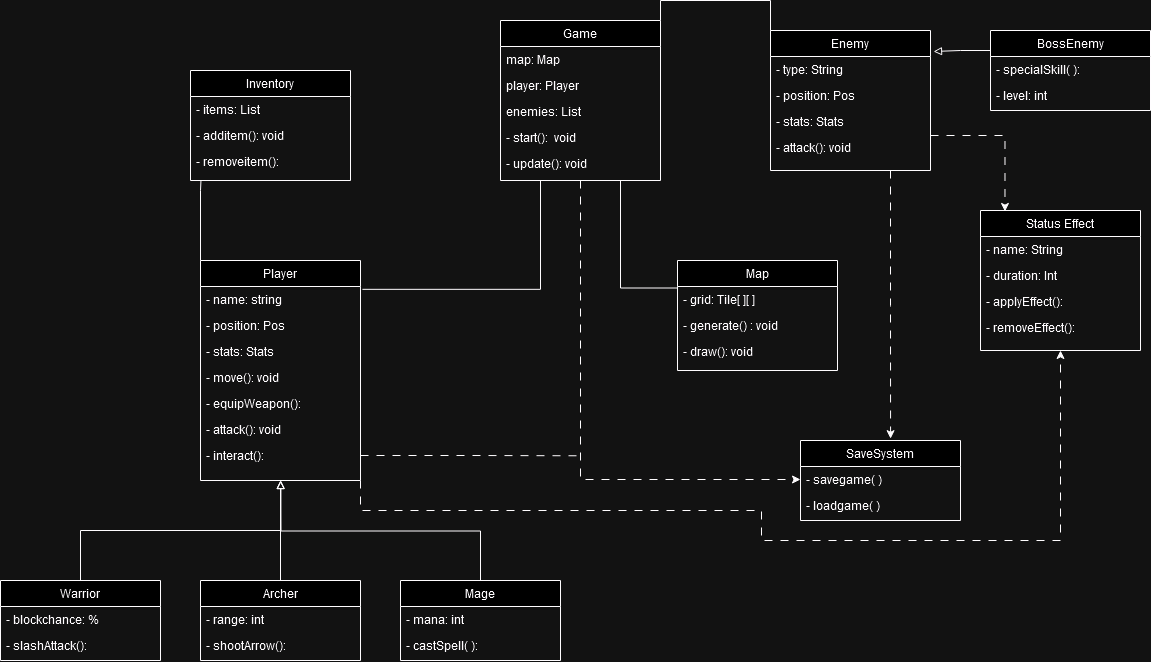

The diagram above was exported from draw.io. Its source (the exported page's mxGraphModel, read from the mxfile embedded in the PNG):
<mxGraphModel dx="1677" dy="1869" grid="1" gridSize="10" guides="1" tooltips="1" connect="1" arrows="1" fold="1" page="1" pageScale="1" pageWidth="827" pageHeight="1169" math="0" shadow="0">
  <root>
    <mxCell id="WIyWlLk6GJQsqaUBKTNV-0" />
    <mxCell id="WIyWlLk6GJQsqaUBKTNV-1" parent="WIyWlLk6GJQsqaUBKTNV-0" />
    <mxCell id="84PTaIg2flgr7Vrxpq_F-5" style="edgeStyle=orthogonalEdgeStyle;rounded=0;orthogonalLoop=1;jettySize=auto;html=1;exitX=0;exitY=0;exitDx=0;exitDy=0;endArrow=none;endFill=0;" edge="1" parent="WIyWlLk6GJQsqaUBKTNV-1" source="zkfFHV4jXpPFQw0GAbJ--0">
      <mxGeometry relative="1" as="geometry">
        <mxPoint x="350.46153846153834" y="-10" as="targetPoint" />
        <Array as="points">
          <mxPoint x="350" />
          <mxPoint x="350" />
        </Array>
      </mxGeometry>
    </mxCell>
    <mxCell id="84PTaIg2flgr7Vrxpq_F-18" style="edgeStyle=orthogonalEdgeStyle;rounded=0;orthogonalLoop=1;jettySize=auto;html=1;exitX=1;exitY=1;exitDx=0;exitDy=0;entryX=0.5;entryY=1;entryDx=0;entryDy=0;dashed=1;dashPattern=8 8;" edge="1" parent="WIyWlLk6GJQsqaUBKTNV-1" source="zkfFHV4jXpPFQw0GAbJ--0" target="JAx_dM3Ed7rRov-yZRQJ-34">
      <mxGeometry relative="1" as="geometry">
        <mxPoint x="910" y="470" as="targetPoint" />
        <Array as="points">
          <mxPoint x="510" y="320" />
          <mxPoint x="911" y="320" />
          <mxPoint x="911" y="350" />
          <mxPoint x="1210" y="350" />
        </Array>
      </mxGeometry>
    </mxCell>
    <mxCell id="zkfFHV4jXpPFQw0GAbJ--0" value="Player" style="swimlane;fontStyle=0;align=center;verticalAlign=top;childLayout=stackLayout;horizontal=1;startSize=26;horizontalStack=0;resizeParent=1;resizeLast=0;collapsible=1;marginBottom=0;rounded=0;shadow=0;strokeWidth=1;" parent="WIyWlLk6GJQsqaUBKTNV-1" vertex="1">
      <mxGeometry x="350" y="70" width="160" height="220" as="geometry">
        <mxRectangle x="230" y="140" width="160" height="26" as="alternateBounds" />
      </mxGeometry>
    </mxCell>
    <mxCell id="zkfFHV4jXpPFQw0GAbJ--1" value="- name: string" style="text;align=left;verticalAlign=top;spacingLeft=4;spacingRight=4;overflow=hidden;rotatable=0;points=[[0,0.5],[1,0.5]];portConstraint=eastwest;" parent="zkfFHV4jXpPFQw0GAbJ--0" vertex="1">
      <mxGeometry y="26" width="160" height="26" as="geometry" />
    </mxCell>
    <mxCell id="zkfFHV4jXpPFQw0GAbJ--2" value="- position: Pos" style="text;align=left;verticalAlign=top;spacingLeft=4;spacingRight=4;overflow=hidden;rotatable=0;points=[[0,0.5],[1,0.5]];portConstraint=eastwest;rounded=0;shadow=0;html=0;" parent="zkfFHV4jXpPFQw0GAbJ--0" vertex="1">
      <mxGeometry y="52" width="160" height="26" as="geometry" />
    </mxCell>
    <mxCell id="zkfFHV4jXpPFQw0GAbJ--3" value="- stats: Stats" style="text;align=left;verticalAlign=top;spacingLeft=4;spacingRight=4;overflow=hidden;rotatable=0;points=[[0,0.5],[1,0.5]];portConstraint=eastwest;rounded=0;shadow=0;html=0;" parent="zkfFHV4jXpPFQw0GAbJ--0" vertex="1">
      <mxGeometry y="78" width="160" height="26" as="geometry" />
    </mxCell>
    <mxCell id="JAx_dM3Ed7rRov-yZRQJ-3" value="- move(): void" style="text;align=left;verticalAlign=top;spacingLeft=4;spacingRight=4;overflow=hidden;rotatable=0;points=[[0,0.5],[1,0.5]];portConstraint=eastwest;rounded=0;shadow=0;html=0;" parent="zkfFHV4jXpPFQw0GAbJ--0" vertex="1">
      <mxGeometry y="104" width="160" height="26" as="geometry" />
    </mxCell>
    <mxCell id="JAx_dM3Ed7rRov-yZRQJ-13" value="- equipWeapon():" style="text;align=left;verticalAlign=top;spacingLeft=4;spacingRight=4;overflow=hidden;rotatable=0;points=[[0,0.5],[1,0.5]];portConstraint=eastwest;rounded=0;shadow=0;html=0;" parent="zkfFHV4jXpPFQw0GAbJ--0" vertex="1">
      <mxGeometry y="130" width="160" height="26" as="geometry" />
    </mxCell>
    <mxCell id="JAx_dM3Ed7rRov-yZRQJ-14" value="- attack(): void" style="text;align=left;verticalAlign=top;spacingLeft=4;spacingRight=4;overflow=hidden;rotatable=0;points=[[0,0.5],[1,0.5]];portConstraint=eastwest;rounded=0;shadow=0;html=0;" parent="zkfFHV4jXpPFQw0GAbJ--0" vertex="1">
      <mxGeometry y="156" width="160" height="26" as="geometry" />
    </mxCell>
    <mxCell id="84PTaIg2flgr7Vrxpq_F-15" style="edgeStyle=orthogonalEdgeStyle;rounded=0;orthogonalLoop=1;jettySize=auto;html=1;exitX=1;exitY=0.5;exitDx=0;exitDy=0;endArrow=none;endFill=0;dashed=1;dashPattern=8 8;" edge="1" parent="zkfFHV4jXpPFQw0GAbJ--0" source="JAx_dM3Ed7rRov-yZRQJ-15">
      <mxGeometry relative="1" as="geometry">
        <mxPoint x="380" y="195.28571428571445" as="targetPoint" />
      </mxGeometry>
    </mxCell>
    <mxCell id="JAx_dM3Ed7rRov-yZRQJ-15" value="- interact():" style="text;align=left;verticalAlign=top;spacingLeft=4;spacingRight=4;overflow=hidden;rotatable=0;points=[[0,0.5],[1,0.5]];portConstraint=eastwest;rounded=0;shadow=0;html=0;" parent="zkfFHV4jXpPFQw0GAbJ--0" vertex="1">
      <mxGeometry y="182" width="160" height="26" as="geometry" />
    </mxCell>
    <mxCell id="zkfFHV4jXpPFQw0GAbJ--6" value="Map" style="swimlane;fontStyle=0;align=center;verticalAlign=top;childLayout=stackLayout;horizontal=1;startSize=26;horizontalStack=0;resizeParent=1;resizeLast=0;collapsible=1;marginBottom=0;rounded=0;shadow=0;strokeWidth=1;" parent="WIyWlLk6GJQsqaUBKTNV-1" vertex="1">
      <mxGeometry x="827" y="70" width="160" height="110" as="geometry">
        <mxRectangle x="130" y="380" width="160" height="26" as="alternateBounds" />
      </mxGeometry>
    </mxCell>
    <mxCell id="zkfFHV4jXpPFQw0GAbJ--10" value="- grid: Tile[ ][ ]" style="text;align=left;verticalAlign=top;spacingLeft=4;spacingRight=4;overflow=hidden;rotatable=0;points=[[0,0.5],[1,0.5]];portConstraint=eastwest;fontStyle=0" parent="zkfFHV4jXpPFQw0GAbJ--6" vertex="1">
      <mxGeometry y="26" width="160" height="26" as="geometry" />
    </mxCell>
    <mxCell id="zkfFHV4jXpPFQw0GAbJ--11" value="- generate() : void" style="text;align=left;verticalAlign=top;spacingLeft=4;spacingRight=4;overflow=hidden;rotatable=0;points=[[0,0.5],[1,0.5]];portConstraint=eastwest;" parent="zkfFHV4jXpPFQw0GAbJ--6" vertex="1">
      <mxGeometry y="52" width="160" height="26" as="geometry" />
    </mxCell>
    <mxCell id="JAx_dM3Ed7rRov-yZRQJ-8" value="- draw(): void" style="text;align=left;verticalAlign=top;spacingLeft=4;spacingRight=4;overflow=hidden;rotatable=0;points=[[0,0.5],[1,0.5]];portConstraint=eastwest;" parent="zkfFHV4jXpPFQw0GAbJ--6" vertex="1">
      <mxGeometry y="78" width="160" height="26" as="geometry" />
    </mxCell>
    <mxCell id="zkfFHV4jXpPFQw0GAbJ--13" value="Enemy" style="swimlane;fontStyle=0;align=center;verticalAlign=top;childLayout=stackLayout;horizontal=1;startSize=26;horizontalStack=0;resizeParent=1;resizeLast=0;collapsible=1;marginBottom=0;rounded=0;shadow=0;strokeWidth=1;" parent="WIyWlLk6GJQsqaUBKTNV-1" vertex="1">
      <mxGeometry x="920" y="-160" width="160" height="140" as="geometry">
        <mxRectangle x="340" y="380" width="170" height="26" as="alternateBounds" />
      </mxGeometry>
    </mxCell>
    <mxCell id="zkfFHV4jXpPFQw0GAbJ--14" value="- type: String" style="text;align=left;verticalAlign=top;spacingLeft=4;spacingRight=4;overflow=hidden;rotatable=0;points=[[0,0.5],[1,0.5]];portConstraint=eastwest;" parent="zkfFHV4jXpPFQw0GAbJ--13" vertex="1">
      <mxGeometry y="26" width="160" height="26" as="geometry" />
    </mxCell>
    <mxCell id="JAx_dM3Ed7rRov-yZRQJ-5" value="- position: Pos" style="text;align=left;verticalAlign=top;spacingLeft=4;spacingRight=4;overflow=hidden;rotatable=0;points=[[0,0.5],[1,0.5]];portConstraint=eastwest;" parent="zkfFHV4jXpPFQw0GAbJ--13" vertex="1">
      <mxGeometry y="52" width="160" height="26" as="geometry" />
    </mxCell>
    <mxCell id="JAx_dM3Ed7rRov-yZRQJ-6" value="- stats: Stats" style="text;align=left;verticalAlign=top;spacingLeft=4;spacingRight=4;overflow=hidden;rotatable=0;points=[[0,0.5],[1,0.5]];portConstraint=eastwest;" parent="zkfFHV4jXpPFQw0GAbJ--13" vertex="1">
      <mxGeometry y="78" width="160" height="26" as="geometry" />
    </mxCell>
    <mxCell id="JAx_dM3Ed7rRov-yZRQJ-7" value="- attack(): void" style="text;align=left;verticalAlign=top;spacingLeft=4;spacingRight=4;overflow=hidden;rotatable=0;points=[[0,0.5],[1,0.5]];portConstraint=eastwest;" parent="zkfFHV4jXpPFQw0GAbJ--13" vertex="1">
      <mxGeometry y="104" width="160" height="26" as="geometry" />
    </mxCell>
    <mxCell id="84PTaIg2flgr7Vrxpq_F-8" style="edgeStyle=orthogonalEdgeStyle;rounded=0;orthogonalLoop=1;jettySize=auto;html=1;exitX=0.75;exitY=1;exitDx=0;exitDy=0;entryX=0;entryY=0.25;entryDx=0;entryDy=0;endArrow=none;endFill=0;" edge="1" parent="WIyWlLk6GJQsqaUBKTNV-1" source="zkfFHV4jXpPFQw0GAbJ--17" target="zkfFHV4jXpPFQw0GAbJ--6">
      <mxGeometry relative="1" as="geometry" />
    </mxCell>
    <mxCell id="84PTaIg2flgr7Vrxpq_F-12" style="edgeStyle=orthogonalEdgeStyle;rounded=0;orthogonalLoop=1;jettySize=auto;html=1;exitX=1;exitY=0;exitDx=0;exitDy=0;entryX=0;entryY=0;entryDx=0;entryDy=0;endArrow=none;endFill=0;" edge="1" parent="WIyWlLk6GJQsqaUBKTNV-1" source="zkfFHV4jXpPFQw0GAbJ--17" target="zkfFHV4jXpPFQw0GAbJ--13">
      <mxGeometry relative="1" as="geometry" />
    </mxCell>
    <mxCell id="84PTaIg2flgr7Vrxpq_F-13" style="edgeStyle=orthogonalEdgeStyle;rounded=0;orthogonalLoop=1;jettySize=auto;html=1;exitX=0.5;exitY=1;exitDx=0;exitDy=0;entryX=0;entryY=0.5;entryDx=0;entryDy=0;dashed=1;dashPattern=8 8;" edge="1" parent="WIyWlLk6GJQsqaUBKTNV-1" source="zkfFHV4jXpPFQw0GAbJ--17" target="JAx_dM3Ed7rRov-yZRQJ-47">
      <mxGeometry relative="1" as="geometry" />
    </mxCell>
    <mxCell id="zkfFHV4jXpPFQw0GAbJ--17" value="Game" style="swimlane;fontStyle=0;align=center;verticalAlign=top;childLayout=stackLayout;horizontal=1;startSize=26;horizontalStack=0;resizeParent=1;resizeLast=0;collapsible=1;marginBottom=0;rounded=0;shadow=0;strokeWidth=1;" parent="WIyWlLk6GJQsqaUBKTNV-1" vertex="1">
      <mxGeometry x="650" y="-170" width="160" height="160" as="geometry">
        <mxRectangle x="550" y="140" width="160" height="26" as="alternateBounds" />
      </mxGeometry>
    </mxCell>
    <mxCell id="zkfFHV4jXpPFQw0GAbJ--18" value="map: Map" style="text;align=left;verticalAlign=top;spacingLeft=4;spacingRight=4;overflow=hidden;rotatable=0;points=[[0,0.5],[1,0.5]];portConstraint=eastwest;" parent="zkfFHV4jXpPFQw0GAbJ--17" vertex="1">
      <mxGeometry y="26" width="160" height="26" as="geometry" />
    </mxCell>
    <mxCell id="zkfFHV4jXpPFQw0GAbJ--19" value="player: Player" style="text;align=left;verticalAlign=top;spacingLeft=4;spacingRight=4;overflow=hidden;rotatable=0;points=[[0,0.5],[1,0.5]];portConstraint=eastwest;rounded=0;shadow=0;html=0;" parent="zkfFHV4jXpPFQw0GAbJ--17" vertex="1">
      <mxGeometry y="52" width="160" height="26" as="geometry" />
    </mxCell>
    <mxCell id="zkfFHV4jXpPFQw0GAbJ--20" value="enemies: List" style="text;align=left;verticalAlign=top;spacingLeft=4;spacingRight=4;overflow=hidden;rotatable=0;points=[[0,0.5],[1,0.5]];portConstraint=eastwest;rounded=0;shadow=0;html=0;" parent="zkfFHV4jXpPFQw0GAbJ--17" vertex="1">
      <mxGeometry y="78" width="160" height="26" as="geometry" />
    </mxCell>
    <mxCell id="zkfFHV4jXpPFQw0GAbJ--21" value="- start():  void" style="text;align=left;verticalAlign=top;spacingLeft=4;spacingRight=4;overflow=hidden;rotatable=0;points=[[0,0.5],[1,0.5]];portConstraint=eastwest;rounded=0;shadow=0;html=0;" parent="zkfFHV4jXpPFQw0GAbJ--17" vertex="1">
      <mxGeometry y="104" width="160" height="26" as="geometry" />
    </mxCell>
    <mxCell id="zkfFHV4jXpPFQw0GAbJ--22" value="- update(): void" style="text;align=left;verticalAlign=top;spacingLeft=4;spacingRight=4;overflow=hidden;rotatable=0;points=[[0,0.5],[1,0.5]];portConstraint=eastwest;rounded=0;shadow=0;html=0;" parent="zkfFHV4jXpPFQw0GAbJ--17" vertex="1">
      <mxGeometry y="130" width="160" height="26" as="geometry" />
    </mxCell>
    <mxCell id="JAx_dM3Ed7rRov-yZRQJ-9" value="Inventory" style="swimlane;fontStyle=0;align=center;verticalAlign=top;childLayout=stackLayout;horizontal=1;startSize=26;horizontalStack=0;resizeParent=1;resizeLast=0;collapsible=1;marginBottom=0;rounded=0;shadow=0;strokeWidth=1;" parent="WIyWlLk6GJQsqaUBKTNV-1" vertex="1">
      <mxGeometry x="340" y="-120" width="160" height="110" as="geometry">
        <mxRectangle x="130" y="380" width="160" height="26" as="alternateBounds" />
      </mxGeometry>
    </mxCell>
    <mxCell id="JAx_dM3Ed7rRov-yZRQJ-10" value="- items: List" style="text;align=left;verticalAlign=top;spacingLeft=4;spacingRight=4;overflow=hidden;rotatable=0;points=[[0,0.5],[1,0.5]];portConstraint=eastwest;fontStyle=0" parent="JAx_dM3Ed7rRov-yZRQJ-9" vertex="1">
      <mxGeometry y="26" width="160" height="26" as="geometry" />
    </mxCell>
    <mxCell id="JAx_dM3Ed7rRov-yZRQJ-11" value="- additem(): void" style="text;align=left;verticalAlign=top;spacingLeft=4;spacingRight=4;overflow=hidden;rotatable=0;points=[[0,0.5],[1,0.5]];portConstraint=eastwest;" parent="JAx_dM3Ed7rRov-yZRQJ-9" vertex="1">
      <mxGeometry y="52" width="160" height="26" as="geometry" />
    </mxCell>
    <mxCell id="JAx_dM3Ed7rRov-yZRQJ-12" value="- removeitem():" style="text;align=left;verticalAlign=top;spacingLeft=4;spacingRight=4;overflow=hidden;rotatable=0;points=[[0,0.5],[1,0.5]];portConstraint=eastwest;" parent="JAx_dM3Ed7rRov-yZRQJ-9" vertex="1">
      <mxGeometry y="78" width="160" height="26" as="geometry" />
    </mxCell>
    <mxCell id="84PTaIg2flgr7Vrxpq_F-0" style="edgeStyle=orthogonalEdgeStyle;rounded=0;orthogonalLoop=1;jettySize=auto;html=1;exitX=0.5;exitY=0;exitDx=0;exitDy=0;entryX=0.5;entryY=1;entryDx=0;entryDy=0;endArrow=block;endFill=0;" edge="1" parent="WIyWlLk6GJQsqaUBKTNV-1" source="JAx_dM3Ed7rRov-yZRQJ-16" target="zkfFHV4jXpPFQw0GAbJ--0">
      <mxGeometry relative="1" as="geometry" />
    </mxCell>
    <mxCell id="JAx_dM3Ed7rRov-yZRQJ-16" value="Warrior" style="swimlane;fontStyle=0;align=center;verticalAlign=top;childLayout=stackLayout;horizontal=1;startSize=26;horizontalStack=0;resizeParent=1;resizeLast=0;collapsible=1;marginBottom=0;rounded=0;shadow=0;strokeWidth=1;" parent="WIyWlLk6GJQsqaUBKTNV-1" vertex="1">
      <mxGeometry x="150" y="390" width="160" height="80" as="geometry">
        <mxRectangle x="130" y="380" width="160" height="26" as="alternateBounds" />
      </mxGeometry>
    </mxCell>
    <mxCell id="JAx_dM3Ed7rRov-yZRQJ-17" value="- blockchance: %" style="text;align=left;verticalAlign=top;spacingLeft=4;spacingRight=4;overflow=hidden;rotatable=0;points=[[0,0.5],[1,0.5]];portConstraint=eastwest;fontStyle=0" parent="JAx_dM3Ed7rRov-yZRQJ-16" vertex="1">
      <mxGeometry y="26" width="160" height="26" as="geometry" />
    </mxCell>
    <mxCell id="JAx_dM3Ed7rRov-yZRQJ-18" value="- slashAttack():" style="text;align=left;verticalAlign=top;spacingLeft=4;spacingRight=4;overflow=hidden;rotatable=0;points=[[0,0.5],[1,0.5]];portConstraint=eastwest;" parent="JAx_dM3Ed7rRov-yZRQJ-16" vertex="1">
      <mxGeometry y="52" width="160" height="26" as="geometry" />
    </mxCell>
    <mxCell id="84PTaIg2flgr7Vrxpq_F-3" style="edgeStyle=orthogonalEdgeStyle;rounded=0;orthogonalLoop=1;jettySize=auto;html=1;exitX=0.5;exitY=0;exitDx=0;exitDy=0;endArrow=block;endFill=0;" edge="1" parent="WIyWlLk6GJQsqaUBKTNV-1" source="JAx_dM3Ed7rRov-yZRQJ-24">
      <mxGeometry relative="1" as="geometry">
        <mxPoint x="430.46153846153834" y="290" as="targetPoint" />
      </mxGeometry>
    </mxCell>
    <mxCell id="JAx_dM3Ed7rRov-yZRQJ-24" value="Archer" style="swimlane;fontStyle=0;align=center;verticalAlign=top;childLayout=stackLayout;horizontal=1;startSize=26;horizontalStack=0;resizeParent=1;resizeLast=0;collapsible=1;marginBottom=0;rounded=0;shadow=0;strokeWidth=1;" parent="WIyWlLk6GJQsqaUBKTNV-1" vertex="1">
      <mxGeometry x="350" y="390" width="160" height="80" as="geometry">
        <mxRectangle x="130" y="380" width="160" height="26" as="alternateBounds" />
      </mxGeometry>
    </mxCell>
    <mxCell id="JAx_dM3Ed7rRov-yZRQJ-25" value="- range: int" style="text;align=left;verticalAlign=top;spacingLeft=4;spacingRight=4;overflow=hidden;rotatable=0;points=[[0,0.5],[1,0.5]];portConstraint=eastwest;fontStyle=0" parent="JAx_dM3Ed7rRov-yZRQJ-24" vertex="1">
      <mxGeometry y="26" width="160" height="26" as="geometry" />
    </mxCell>
    <mxCell id="JAx_dM3Ed7rRov-yZRQJ-26" value="- shootArrow():" style="text;align=left;verticalAlign=top;spacingLeft=4;spacingRight=4;overflow=hidden;rotatable=0;points=[[0,0.5],[1,0.5]];portConstraint=eastwest;" parent="JAx_dM3Ed7rRov-yZRQJ-24" vertex="1">
      <mxGeometry y="52" width="160" height="26" as="geometry" />
    </mxCell>
    <mxCell id="84PTaIg2flgr7Vrxpq_F-4" style="edgeStyle=orthogonalEdgeStyle;rounded=0;orthogonalLoop=1;jettySize=auto;html=1;exitX=0.5;exitY=0;exitDx=0;exitDy=0;endArrow=block;endFill=0;" edge="1" parent="WIyWlLk6GJQsqaUBKTNV-1" source="JAx_dM3Ed7rRov-yZRQJ-27">
      <mxGeometry relative="1" as="geometry">
        <mxPoint x="430" y="290" as="targetPoint" />
      </mxGeometry>
    </mxCell>
    <mxCell id="JAx_dM3Ed7rRov-yZRQJ-27" value="Mage" style="swimlane;fontStyle=0;align=center;verticalAlign=top;childLayout=stackLayout;horizontal=1;startSize=26;horizontalStack=0;resizeParent=1;resizeLast=0;collapsible=1;marginBottom=0;rounded=0;shadow=0;strokeWidth=1;" parent="WIyWlLk6GJQsqaUBKTNV-1" vertex="1">
      <mxGeometry x="550" y="390" width="160" height="80" as="geometry">
        <mxRectangle x="130" y="380" width="160" height="26" as="alternateBounds" />
      </mxGeometry>
    </mxCell>
    <mxCell id="JAx_dM3Ed7rRov-yZRQJ-28" value="- mana: int" style="text;align=left;verticalAlign=top;spacingLeft=4;spacingRight=4;overflow=hidden;rotatable=0;points=[[0,0.5],[1,0.5]];portConstraint=eastwest;fontStyle=0" parent="JAx_dM3Ed7rRov-yZRQJ-27" vertex="1">
      <mxGeometry y="26" width="160" height="26" as="geometry" />
    </mxCell>
    <mxCell id="JAx_dM3Ed7rRov-yZRQJ-29" value="- castSpell( ):" style="text;align=left;verticalAlign=top;spacingLeft=4;spacingRight=4;overflow=hidden;rotatable=0;points=[[0,0.5],[1,0.5]];portConstraint=eastwest;" parent="JAx_dM3Ed7rRov-yZRQJ-27" vertex="1">
      <mxGeometry y="52" width="160" height="26" as="geometry" />
    </mxCell>
    <mxCell id="JAx_dM3Ed7rRov-yZRQJ-30" value="BossEnemy" style="swimlane;fontStyle=0;align=center;verticalAlign=top;childLayout=stackLayout;horizontal=1;startSize=26;horizontalStack=0;resizeParent=1;resizeLast=0;collapsible=1;marginBottom=0;rounded=0;shadow=0;strokeWidth=1;" parent="WIyWlLk6GJQsqaUBKTNV-1" vertex="1">
      <mxGeometry x="1140" y="-160" width="160" height="80" as="geometry">
        <mxRectangle x="130" y="380" width="160" height="26" as="alternateBounds" />
      </mxGeometry>
    </mxCell>
    <mxCell id="JAx_dM3Ed7rRov-yZRQJ-31" value="- specialSkill( ):" style="text;align=left;verticalAlign=top;spacingLeft=4;spacingRight=4;overflow=hidden;rotatable=0;points=[[0,0.5],[1,0.5]];portConstraint=eastwest;fontStyle=0" parent="JAx_dM3Ed7rRov-yZRQJ-30" vertex="1">
      <mxGeometry y="26" width="160" height="26" as="geometry" />
    </mxCell>
    <mxCell id="JAx_dM3Ed7rRov-yZRQJ-32" value="- level: int" style="text;align=left;verticalAlign=top;spacingLeft=4;spacingRight=4;overflow=hidden;rotatable=0;points=[[0,0.5],[1,0.5]];portConstraint=eastwest;" parent="JAx_dM3Ed7rRov-yZRQJ-30" vertex="1">
      <mxGeometry y="52" width="160" height="26" as="geometry" />
    </mxCell>
    <mxCell id="JAx_dM3Ed7rRov-yZRQJ-34" value="Status Effect" style="swimlane;fontStyle=0;align=center;verticalAlign=top;childLayout=stackLayout;horizontal=1;startSize=26;horizontalStack=0;resizeParent=1;resizeLast=0;collapsible=1;marginBottom=0;rounded=0;shadow=0;strokeWidth=1;" parent="WIyWlLk6GJQsqaUBKTNV-1" vertex="1">
      <mxGeometry x="1130" y="20" width="160" height="140" as="geometry">
        <mxRectangle x="130" y="380" width="160" height="26" as="alternateBounds" />
      </mxGeometry>
    </mxCell>
    <mxCell id="JAx_dM3Ed7rRov-yZRQJ-35" value="- name: String" style="text;align=left;verticalAlign=top;spacingLeft=4;spacingRight=4;overflow=hidden;rotatable=0;points=[[0,0.5],[1,0.5]];portConstraint=eastwest;fontStyle=0" parent="JAx_dM3Ed7rRov-yZRQJ-34" vertex="1">
      <mxGeometry y="26" width="160" height="26" as="geometry" />
    </mxCell>
    <mxCell id="JAx_dM3Ed7rRov-yZRQJ-36" value="- duration: Int" style="text;align=left;verticalAlign=top;spacingLeft=4;spacingRight=4;overflow=hidden;rotatable=0;points=[[0,0.5],[1,0.5]];portConstraint=eastwest;" parent="JAx_dM3Ed7rRov-yZRQJ-34" vertex="1">
      <mxGeometry y="52" width="160" height="26" as="geometry" />
    </mxCell>
    <mxCell id="JAx_dM3Ed7rRov-yZRQJ-37" value="- applyEffect():" style="text;align=left;verticalAlign=top;spacingLeft=4;spacingRight=4;overflow=hidden;rotatable=0;points=[[0,0.5],[1,0.5]];portConstraint=eastwest;" parent="JAx_dM3Ed7rRov-yZRQJ-34" vertex="1">
      <mxGeometry y="78" width="160" height="26" as="geometry" />
    </mxCell>
    <mxCell id="JAx_dM3Ed7rRov-yZRQJ-42" value="- removeEffect():" style="text;align=left;verticalAlign=top;spacingLeft=4;spacingRight=4;overflow=hidden;rotatable=0;points=[[0,0.5],[1,0.5]];portConstraint=eastwest;" parent="JAx_dM3Ed7rRov-yZRQJ-34" vertex="1">
      <mxGeometry y="104" width="160" height="26" as="geometry" />
    </mxCell>
    <mxCell id="JAx_dM3Ed7rRov-yZRQJ-46" value="SaveSystem" style="swimlane;fontStyle=0;align=center;verticalAlign=top;childLayout=stackLayout;horizontal=1;startSize=26;horizontalStack=0;resizeParent=1;resizeLast=0;collapsible=1;marginBottom=0;rounded=0;shadow=0;strokeWidth=1;" parent="WIyWlLk6GJQsqaUBKTNV-1" vertex="1">
      <mxGeometry x="950" y="250" width="160" height="80" as="geometry">
        <mxRectangle x="130" y="380" width="160" height="26" as="alternateBounds" />
      </mxGeometry>
    </mxCell>
    <mxCell id="JAx_dM3Ed7rRov-yZRQJ-47" value="- savegame( )" style="text;align=left;verticalAlign=top;spacingLeft=4;spacingRight=4;overflow=hidden;rotatable=0;points=[[0,0.5],[1,0.5]];portConstraint=eastwest;fontStyle=0" parent="JAx_dM3Ed7rRov-yZRQJ-46" vertex="1">
      <mxGeometry y="26" width="160" height="26" as="geometry" />
    </mxCell>
    <mxCell id="JAx_dM3Ed7rRov-yZRQJ-48" value="- loadgame( )" style="text;align=left;verticalAlign=top;spacingLeft=4;spacingRight=4;overflow=hidden;rotatable=0;points=[[0,0.5],[1,0.5]];portConstraint=eastwest;" parent="JAx_dM3Ed7rRov-yZRQJ-46" vertex="1">
      <mxGeometry y="52" width="160" height="26" as="geometry" />
    </mxCell>
    <mxCell id="84PTaIg2flgr7Vrxpq_F-9" style="edgeStyle=orthogonalEdgeStyle;rounded=0;orthogonalLoop=1;jettySize=auto;html=1;exitX=0.25;exitY=1;exitDx=0;exitDy=0;entryX=1.012;entryY=0.109;entryDx=0;entryDy=0;entryPerimeter=0;endArrow=none;endFill=0;" edge="1" parent="WIyWlLk6GJQsqaUBKTNV-1" source="zkfFHV4jXpPFQw0GAbJ--17" target="zkfFHV4jXpPFQw0GAbJ--1">
      <mxGeometry relative="1" as="geometry" />
    </mxCell>
    <mxCell id="84PTaIg2flgr7Vrxpq_F-16" style="edgeStyle=orthogonalEdgeStyle;rounded=0;orthogonalLoop=1;jettySize=auto;html=1;exitX=0.75;exitY=1;exitDx=0;exitDy=0;entryX=0.563;entryY=-0.023;entryDx=0;entryDy=0;entryPerimeter=0;dashed=1;dashPattern=8 8;endArrow=classic;endFill=1;" edge="1" parent="WIyWlLk6GJQsqaUBKTNV-1" source="zkfFHV4jXpPFQw0GAbJ--13" target="JAx_dM3Ed7rRov-yZRQJ-46">
      <mxGeometry relative="1" as="geometry" />
    </mxCell>
    <mxCell id="84PTaIg2flgr7Vrxpq_F-17" style="edgeStyle=orthogonalEdgeStyle;rounded=0;orthogonalLoop=1;jettySize=auto;html=1;exitX=0;exitY=0.25;exitDx=0;exitDy=0;entryX=1.019;entryY=-0.192;entryDx=0;entryDy=0;entryPerimeter=0;endArrow=block;endFill=0;" edge="1" parent="WIyWlLk6GJQsqaUBKTNV-1" source="JAx_dM3Ed7rRov-yZRQJ-30" target="zkfFHV4jXpPFQw0GAbJ--14">
      <mxGeometry relative="1" as="geometry" />
    </mxCell>
    <mxCell id="84PTaIg2flgr7Vrxpq_F-19" style="edgeStyle=orthogonalEdgeStyle;rounded=0;orthogonalLoop=1;jettySize=auto;html=1;exitX=1;exitY=0.75;exitDx=0;exitDy=0;entryX=0.153;entryY=0.007;entryDx=0;entryDy=0;entryPerimeter=0;dashed=1;dashPattern=8 8;" edge="1" parent="WIyWlLk6GJQsqaUBKTNV-1" source="zkfFHV4jXpPFQw0GAbJ--13" target="JAx_dM3Ed7rRov-yZRQJ-34">
      <mxGeometry relative="1" as="geometry" />
    </mxCell>
  </root>
</mxGraphModel>